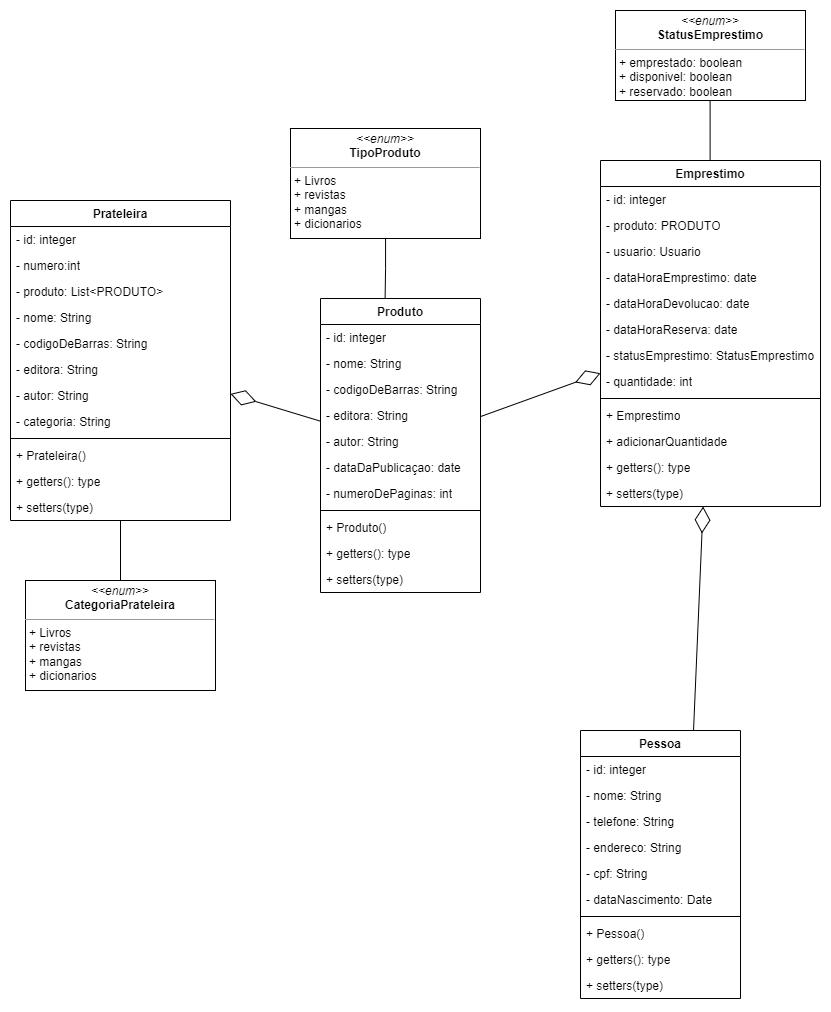

The diagram above was exported from draw.io. Its source (the exported page's mxGraphModel, read from the mxfile embedded in the PNG):
<mxGraphModel dx="1784" dy="871" grid="1" gridSize="10" guides="1" tooltips="1" connect="1" arrows="1" fold="1" page="1" pageScale="1" pageWidth="850" pageHeight="1100" math="0" shadow="0">
  <root>
    <mxCell id="0" />
    <mxCell id="1" parent="0" />
    <mxCell id="3iyKQR4GzpiTkMgbtU6W-1" value="Produto" style="swimlane;fontStyle=1;align=center;verticalAlign=top;childLayout=stackLayout;horizontal=1;startSize=26;horizontalStack=0;resizeParent=1;resizeParentMax=0;resizeLast=0;collapsible=1;marginBottom=0;whiteSpace=wrap;html=1;" vertex="1" parent="1">
      <mxGeometry x="280" y="438" width="160" height="294" as="geometry" />
    </mxCell>
    <mxCell id="3iyKQR4GzpiTkMgbtU6W-2" value="- id: integer" style="text;strokeColor=none;fillColor=none;align=left;verticalAlign=top;spacingLeft=4;spacingRight=4;overflow=hidden;rotatable=0;points=[[0,0.5],[1,0.5]];portConstraint=eastwest;whiteSpace=wrap;html=1;" vertex="1" parent="3iyKQR4GzpiTkMgbtU6W-1">
      <mxGeometry y="26" width="160" height="26" as="geometry" />
    </mxCell>
    <mxCell id="3iyKQR4GzpiTkMgbtU6W-5" value="- nome: String" style="text;strokeColor=none;fillColor=none;align=left;verticalAlign=top;spacingLeft=4;spacingRight=4;overflow=hidden;rotatable=0;points=[[0,0.5],[1,0.5]];portConstraint=eastwest;whiteSpace=wrap;html=1;" vertex="1" parent="3iyKQR4GzpiTkMgbtU6W-1">
      <mxGeometry y="52" width="160" height="26" as="geometry" />
    </mxCell>
    <mxCell id="3iyKQR4GzpiTkMgbtU6W-6" value="- codigoDeBarras: String" style="text;strokeColor=none;fillColor=none;align=left;verticalAlign=top;spacingLeft=4;spacingRight=4;overflow=hidden;rotatable=0;points=[[0,0.5],[1,0.5]];portConstraint=eastwest;whiteSpace=wrap;html=1;" vertex="1" parent="3iyKQR4GzpiTkMgbtU6W-1">
      <mxGeometry y="78" width="160" height="26" as="geometry" />
    </mxCell>
    <mxCell id="3iyKQR4GzpiTkMgbtU6W-7" value="- editora: String" style="text;strokeColor=none;fillColor=none;align=left;verticalAlign=top;spacingLeft=4;spacingRight=4;overflow=hidden;rotatable=0;points=[[0,0.5],[1,0.5]];portConstraint=eastwest;whiteSpace=wrap;html=1;" vertex="1" parent="3iyKQR4GzpiTkMgbtU6W-1">
      <mxGeometry y="104" width="160" height="26" as="geometry" />
    </mxCell>
    <mxCell id="3iyKQR4GzpiTkMgbtU6W-15" value="- autor: String" style="text;strokeColor=none;fillColor=none;align=left;verticalAlign=top;spacingLeft=4;spacingRight=4;overflow=hidden;rotatable=0;points=[[0,0.5],[1,0.5]];portConstraint=eastwest;whiteSpace=wrap;html=1;" vertex="1" parent="3iyKQR4GzpiTkMgbtU6W-1">
      <mxGeometry y="130" width="160" height="26" as="geometry" />
    </mxCell>
    <mxCell id="3iyKQR4GzpiTkMgbtU6W-16" value="- dataDaPublicaçao: date" style="text;strokeColor=none;fillColor=none;align=left;verticalAlign=top;spacingLeft=4;spacingRight=4;overflow=hidden;rotatable=0;points=[[0,0.5],[1,0.5]];portConstraint=eastwest;whiteSpace=wrap;html=1;" vertex="1" parent="3iyKQR4GzpiTkMgbtU6W-1">
      <mxGeometry y="156" width="160" height="26" as="geometry" />
    </mxCell>
    <mxCell id="3iyKQR4GzpiTkMgbtU6W-17" value="- numeroDePaginas: int" style="text;strokeColor=none;fillColor=none;align=left;verticalAlign=top;spacingLeft=4;spacingRight=4;overflow=hidden;rotatable=0;points=[[0,0.5],[1,0.5]];portConstraint=eastwest;whiteSpace=wrap;html=1;" vertex="1" parent="3iyKQR4GzpiTkMgbtU6W-1">
      <mxGeometry y="182" width="160" height="26" as="geometry" />
    </mxCell>
    <mxCell id="3iyKQR4GzpiTkMgbtU6W-3" value="" style="line;strokeWidth=1;fillColor=none;align=left;verticalAlign=middle;spacingTop=-1;spacingLeft=3;spacingRight=3;rotatable=0;labelPosition=right;points=[];portConstraint=eastwest;strokeColor=inherit;" vertex="1" parent="3iyKQR4GzpiTkMgbtU6W-1">
      <mxGeometry y="208" width="160" height="8" as="geometry" />
    </mxCell>
    <mxCell id="3iyKQR4GzpiTkMgbtU6W-4" value="+ Produto()" style="text;strokeColor=none;fillColor=none;align=left;verticalAlign=top;spacingLeft=4;spacingRight=4;overflow=hidden;rotatable=0;points=[[0,0.5],[1,0.5]];portConstraint=eastwest;whiteSpace=wrap;html=1;" vertex="1" parent="3iyKQR4GzpiTkMgbtU6W-1">
      <mxGeometry y="216" width="160" height="26" as="geometry" />
    </mxCell>
    <mxCell id="3iyKQR4GzpiTkMgbtU6W-18" value="+ getters(): type" style="text;strokeColor=none;fillColor=none;align=left;verticalAlign=top;spacingLeft=4;spacingRight=4;overflow=hidden;rotatable=0;points=[[0,0.5],[1,0.5]];portConstraint=eastwest;whiteSpace=wrap;html=1;" vertex="1" parent="3iyKQR4GzpiTkMgbtU6W-1">
      <mxGeometry y="242" width="160" height="26" as="geometry" />
    </mxCell>
    <mxCell id="3iyKQR4GzpiTkMgbtU6W-19" value="+ setters(type)" style="text;strokeColor=none;fillColor=none;align=left;verticalAlign=top;spacingLeft=4;spacingRight=4;overflow=hidden;rotatable=0;points=[[0,0.5],[1,0.5]];portConstraint=eastwest;whiteSpace=wrap;html=1;" vertex="1" parent="3iyKQR4GzpiTkMgbtU6W-1">
      <mxGeometry y="268" width="160" height="26" as="geometry" />
    </mxCell>
    <mxCell id="3iyKQR4GzpiTkMgbtU6W-20" value="&lt;p style=&quot;margin:0px;margin-top:4px;text-align:center;&quot;&gt;&lt;i&gt;&amp;lt;&amp;lt;enum&amp;gt;&amp;gt;&lt;/i&gt;&lt;br&gt;&lt;b&gt;TipoProduto&lt;/b&gt;&lt;/p&gt;&lt;hr size=&quot;1&quot;&gt;&lt;p style=&quot;margin:0px;margin-left:4px;&quot;&gt;+ Livros&lt;/p&gt;&lt;p style=&quot;margin:0px;margin-left:4px;&quot;&gt;+ revistas&lt;/p&gt;&lt;p style=&quot;margin:0px;margin-left:4px;&quot;&gt;+ mangas&lt;/p&gt;&lt;p style=&quot;margin:0px;margin-left:4px;&quot;&gt;+ dicionarios&lt;/p&gt;" style="verticalAlign=top;align=left;overflow=fill;fontSize=12;fontFamily=Helvetica;html=1;whiteSpace=wrap;" vertex="1" parent="1">
      <mxGeometry x="250" y="268" width="190" height="110" as="geometry" />
    </mxCell>
    <mxCell id="3iyKQR4GzpiTkMgbtU6W-22" value="Emprestimo" style="swimlane;fontStyle=1;align=center;verticalAlign=top;childLayout=stackLayout;horizontal=1;startSize=26;horizontalStack=0;resizeParent=1;resizeParentMax=0;resizeLast=0;collapsible=1;marginBottom=0;whiteSpace=wrap;html=1;" vertex="1" parent="1">
      <mxGeometry x="560" y="300" width="220" height="346" as="geometry" />
    </mxCell>
    <mxCell id="3iyKQR4GzpiTkMgbtU6W-23" value="- id: integer" style="text;strokeColor=none;fillColor=none;align=left;verticalAlign=top;spacingLeft=4;spacingRight=4;overflow=hidden;rotatable=0;points=[[0,0.5],[1,0.5]];portConstraint=eastwest;whiteSpace=wrap;html=1;" vertex="1" parent="3iyKQR4GzpiTkMgbtU6W-22">
      <mxGeometry y="26" width="220" height="26" as="geometry" />
    </mxCell>
    <mxCell id="3iyKQR4GzpiTkMgbtU6W-26" value="- produto: PRODUTO" style="text;strokeColor=none;fillColor=none;align=left;verticalAlign=top;spacingLeft=4;spacingRight=4;overflow=hidden;rotatable=0;points=[[0,0.5],[1,0.5]];portConstraint=eastwest;whiteSpace=wrap;html=1;" vertex="1" parent="3iyKQR4GzpiTkMgbtU6W-22">
      <mxGeometry y="52" width="220" height="26" as="geometry" />
    </mxCell>
    <mxCell id="3iyKQR4GzpiTkMgbtU6W-53" value="- usuario: Usuario" style="text;strokeColor=none;fillColor=none;align=left;verticalAlign=top;spacingLeft=4;spacingRight=4;overflow=hidden;rotatable=0;points=[[0,0.5],[1,0.5]];portConstraint=eastwest;whiteSpace=wrap;html=1;" vertex="1" parent="3iyKQR4GzpiTkMgbtU6W-22">
      <mxGeometry y="78" width="220" height="26" as="geometry" />
    </mxCell>
    <mxCell id="3iyKQR4GzpiTkMgbtU6W-27" value="- dataHoraEmprestimo: date" style="text;strokeColor=none;fillColor=none;align=left;verticalAlign=top;spacingLeft=4;spacingRight=4;overflow=hidden;rotatable=0;points=[[0,0.5],[1,0.5]];portConstraint=eastwest;whiteSpace=wrap;html=1;" vertex="1" parent="3iyKQR4GzpiTkMgbtU6W-22">
      <mxGeometry y="104" width="220" height="26" as="geometry" />
    </mxCell>
    <mxCell id="3iyKQR4GzpiTkMgbtU6W-28" value="- dataHoraDevolucao: date" style="text;strokeColor=none;fillColor=none;align=left;verticalAlign=top;spacingLeft=4;spacingRight=4;overflow=hidden;rotatable=0;points=[[0,0.5],[1,0.5]];portConstraint=eastwest;whiteSpace=wrap;html=1;" vertex="1" parent="3iyKQR4GzpiTkMgbtU6W-22">
      <mxGeometry y="130" width="220" height="26" as="geometry" />
    </mxCell>
    <mxCell id="3iyKQR4GzpiTkMgbtU6W-29" value="- dataHoraReserva: date" style="text;strokeColor=none;fillColor=none;align=left;verticalAlign=top;spacingLeft=4;spacingRight=4;overflow=hidden;rotatable=0;points=[[0,0.5],[1,0.5]];portConstraint=eastwest;whiteSpace=wrap;html=1;" vertex="1" parent="3iyKQR4GzpiTkMgbtU6W-22">
      <mxGeometry y="156" width="220" height="26" as="geometry" />
    </mxCell>
    <mxCell id="3iyKQR4GzpiTkMgbtU6W-30" value="- statusEmprestimo: StatusEmprestimo" style="text;strokeColor=none;fillColor=none;align=left;verticalAlign=top;spacingLeft=4;spacingRight=4;overflow=hidden;rotatable=0;points=[[0,0.5],[1,0.5]];portConstraint=eastwest;whiteSpace=wrap;html=1;" vertex="1" parent="3iyKQR4GzpiTkMgbtU6W-22">
      <mxGeometry y="182" width="220" height="26" as="geometry" />
    </mxCell>
    <mxCell id="3iyKQR4GzpiTkMgbtU6W-31" value="- quantidade: int" style="text;strokeColor=none;fillColor=none;align=left;verticalAlign=top;spacingLeft=4;spacingRight=4;overflow=hidden;rotatable=0;points=[[0,0.5],[1,0.5]];portConstraint=eastwest;whiteSpace=wrap;html=1;" vertex="1" parent="3iyKQR4GzpiTkMgbtU6W-22">
      <mxGeometry y="208" width="220" height="26" as="geometry" />
    </mxCell>
    <mxCell id="3iyKQR4GzpiTkMgbtU6W-24" value="" style="line;strokeWidth=1;fillColor=none;align=left;verticalAlign=middle;spacingTop=-1;spacingLeft=3;spacingRight=3;rotatable=0;labelPosition=right;points=[];portConstraint=eastwest;strokeColor=inherit;" vertex="1" parent="3iyKQR4GzpiTkMgbtU6W-22">
      <mxGeometry y="234" width="220" height="8" as="geometry" />
    </mxCell>
    <mxCell id="3iyKQR4GzpiTkMgbtU6W-25" value="+ Emprestimo" style="text;strokeColor=none;fillColor=none;align=left;verticalAlign=top;spacingLeft=4;spacingRight=4;overflow=hidden;rotatable=0;points=[[0,0.5],[1,0.5]];portConstraint=eastwest;whiteSpace=wrap;html=1;" vertex="1" parent="3iyKQR4GzpiTkMgbtU6W-22">
      <mxGeometry y="242" width="220" height="26" as="geometry" />
    </mxCell>
    <mxCell id="3iyKQR4GzpiTkMgbtU6W-32" value="+ adicionarQuantidade" style="text;strokeColor=none;fillColor=none;align=left;verticalAlign=top;spacingLeft=4;spacingRight=4;overflow=hidden;rotatable=0;points=[[0,0.5],[1,0.5]];portConstraint=eastwest;whiteSpace=wrap;html=1;" vertex="1" parent="3iyKQR4GzpiTkMgbtU6W-22">
      <mxGeometry y="268" width="220" height="26" as="geometry" />
    </mxCell>
    <mxCell id="3iyKQR4GzpiTkMgbtU6W-33" value="+ getters(): type" style="text;strokeColor=none;fillColor=none;align=left;verticalAlign=top;spacingLeft=4;spacingRight=4;overflow=hidden;rotatable=0;points=[[0,0.5],[1,0.5]];portConstraint=eastwest;whiteSpace=wrap;html=1;" vertex="1" parent="3iyKQR4GzpiTkMgbtU6W-22">
      <mxGeometry y="294" width="220" height="26" as="geometry" />
    </mxCell>
    <mxCell id="3iyKQR4GzpiTkMgbtU6W-34" value="+ setters(type)" style="text;strokeColor=none;fillColor=none;align=left;verticalAlign=top;spacingLeft=4;spacingRight=4;overflow=hidden;rotatable=0;points=[[0,0.5],[1,0.5]];portConstraint=eastwest;whiteSpace=wrap;html=1;" vertex="1" parent="3iyKQR4GzpiTkMgbtU6W-22">
      <mxGeometry y="320" width="220" height="26" as="geometry" />
    </mxCell>
    <mxCell id="3iyKQR4GzpiTkMgbtU6W-35" value="&lt;p style=&quot;margin:0px;margin-top:4px;text-align:center;&quot;&gt;&lt;i&gt;&amp;lt;&amp;lt;enum&amp;gt;&amp;gt;&lt;/i&gt;&lt;br&gt;&lt;b&gt;StatusEmprestimo&lt;/b&gt;&lt;/p&gt;&lt;hr size=&quot;1&quot;&gt;&lt;p style=&quot;margin:0px;margin-left:4px;&quot;&gt;+ emprestado: boolean&lt;/p&gt;&lt;p style=&quot;margin:0px;margin-left:4px;&quot;&gt;+ disponivel: boolean&lt;/p&gt;&lt;p style=&quot;margin:0px;margin-left:4px;&quot;&gt;+ reservado: boolean&lt;/p&gt;" style="verticalAlign=top;align=left;overflow=fill;fontSize=12;fontFamily=Helvetica;html=1;whiteSpace=wrap;" vertex="1" parent="1">
      <mxGeometry x="575" y="150" width="190" height="90" as="geometry" />
    </mxCell>
    <mxCell id="3iyKQR4GzpiTkMgbtU6W-40" value="Prateleira" style="swimlane;fontStyle=1;align=center;verticalAlign=top;childLayout=stackLayout;horizontal=1;startSize=26;horizontalStack=0;resizeParent=1;resizeParentMax=0;resizeLast=0;collapsible=1;marginBottom=0;whiteSpace=wrap;html=1;" vertex="1" parent="1">
      <mxGeometry x="-30" y="340" width="220" height="320" as="geometry" />
    </mxCell>
    <mxCell id="3iyKQR4GzpiTkMgbtU6W-41" value="- id: integer" style="text;strokeColor=none;fillColor=none;align=left;verticalAlign=top;spacingLeft=4;spacingRight=4;overflow=hidden;rotatable=0;points=[[0,0.5],[1,0.5]];portConstraint=eastwest;whiteSpace=wrap;html=1;" vertex="1" parent="3iyKQR4GzpiTkMgbtU6W-40">
      <mxGeometry y="26" width="220" height="26" as="geometry" />
    </mxCell>
    <mxCell id="3iyKQR4GzpiTkMgbtU6W-42" value="- numero:int" style="text;strokeColor=none;fillColor=none;align=left;verticalAlign=top;spacingLeft=4;spacingRight=4;overflow=hidden;rotatable=0;points=[[0,0.5],[1,0.5]];portConstraint=eastwest;whiteSpace=wrap;html=1;" vertex="1" parent="3iyKQR4GzpiTkMgbtU6W-40">
      <mxGeometry y="52" width="220" height="26" as="geometry" />
    </mxCell>
    <mxCell id="3iyKQR4GzpiTkMgbtU6W-43" value="- produto: List&amp;lt;PRODUTO&amp;gt;" style="text;strokeColor=none;fillColor=none;align=left;verticalAlign=top;spacingLeft=4;spacingRight=4;overflow=hidden;rotatable=0;points=[[0,0.5],[1,0.5]];portConstraint=eastwest;whiteSpace=wrap;html=1;" vertex="1" parent="3iyKQR4GzpiTkMgbtU6W-40">
      <mxGeometry y="78" width="220" height="26" as="geometry" />
    </mxCell>
    <mxCell id="3iyKQR4GzpiTkMgbtU6W-44" value="- nome: String" style="text;strokeColor=none;fillColor=none;align=left;verticalAlign=top;spacingLeft=4;spacingRight=4;overflow=hidden;rotatable=0;points=[[0,0.5],[1,0.5]];portConstraint=eastwest;whiteSpace=wrap;html=1;" vertex="1" parent="3iyKQR4GzpiTkMgbtU6W-40">
      <mxGeometry y="104" width="220" height="26" as="geometry" />
    </mxCell>
    <mxCell id="3iyKQR4GzpiTkMgbtU6W-45" value="- codigoDeBarras: String" style="text;strokeColor=none;fillColor=none;align=left;verticalAlign=top;spacingLeft=4;spacingRight=4;overflow=hidden;rotatable=0;points=[[0,0.5],[1,0.5]];portConstraint=eastwest;whiteSpace=wrap;html=1;" vertex="1" parent="3iyKQR4GzpiTkMgbtU6W-40">
      <mxGeometry y="130" width="220" height="26" as="geometry" />
    </mxCell>
    <mxCell id="3iyKQR4GzpiTkMgbtU6W-46" value="- editora: String" style="text;strokeColor=none;fillColor=none;align=left;verticalAlign=top;spacingLeft=4;spacingRight=4;overflow=hidden;rotatable=0;points=[[0,0.5],[1,0.5]];portConstraint=eastwest;whiteSpace=wrap;html=1;" vertex="1" parent="3iyKQR4GzpiTkMgbtU6W-40">
      <mxGeometry y="156" width="220" height="26" as="geometry" />
    </mxCell>
    <mxCell id="3iyKQR4GzpiTkMgbtU6W-47" value="- autor: String" style="text;strokeColor=none;fillColor=none;align=left;verticalAlign=top;spacingLeft=4;spacingRight=4;overflow=hidden;rotatable=0;points=[[0,0.5],[1,0.5]];portConstraint=eastwest;whiteSpace=wrap;html=1;" vertex="1" parent="3iyKQR4GzpiTkMgbtU6W-40">
      <mxGeometry y="182" width="220" height="26" as="geometry" />
    </mxCell>
    <mxCell id="3iyKQR4GzpiTkMgbtU6W-54" value="- categoria: String" style="text;strokeColor=none;fillColor=none;align=left;verticalAlign=top;spacingLeft=4;spacingRight=4;overflow=hidden;rotatable=0;points=[[0,0.5],[1,0.5]];portConstraint=eastwest;whiteSpace=wrap;html=1;" vertex="1" parent="3iyKQR4GzpiTkMgbtU6W-40">
      <mxGeometry y="208" width="220" height="26" as="geometry" />
    </mxCell>
    <mxCell id="3iyKQR4GzpiTkMgbtU6W-48" value="" style="line;strokeWidth=1;fillColor=none;align=left;verticalAlign=middle;spacingTop=-1;spacingLeft=3;spacingRight=3;rotatable=0;labelPosition=right;points=[];portConstraint=eastwest;strokeColor=inherit;" vertex="1" parent="3iyKQR4GzpiTkMgbtU6W-40">
      <mxGeometry y="234" width="220" height="8" as="geometry" />
    </mxCell>
    <mxCell id="3iyKQR4GzpiTkMgbtU6W-49" value="+ Prateleira()" style="text;strokeColor=none;fillColor=none;align=left;verticalAlign=top;spacingLeft=4;spacingRight=4;overflow=hidden;rotatable=0;points=[[0,0.5],[1,0.5]];portConstraint=eastwest;whiteSpace=wrap;html=1;" vertex="1" parent="3iyKQR4GzpiTkMgbtU6W-40">
      <mxGeometry y="242" width="220" height="26" as="geometry" />
    </mxCell>
    <mxCell id="3iyKQR4GzpiTkMgbtU6W-51" value="+ getters(): type" style="text;strokeColor=none;fillColor=none;align=left;verticalAlign=top;spacingLeft=4;spacingRight=4;overflow=hidden;rotatable=0;points=[[0,0.5],[1,0.5]];portConstraint=eastwest;whiteSpace=wrap;html=1;" vertex="1" parent="3iyKQR4GzpiTkMgbtU6W-40">
      <mxGeometry y="268" width="220" height="26" as="geometry" />
    </mxCell>
    <mxCell id="3iyKQR4GzpiTkMgbtU6W-52" value="+ setters(type)" style="text;strokeColor=none;fillColor=none;align=left;verticalAlign=top;spacingLeft=4;spacingRight=4;overflow=hidden;rotatable=0;points=[[0,0.5],[1,0.5]];portConstraint=eastwest;whiteSpace=wrap;html=1;" vertex="1" parent="3iyKQR4GzpiTkMgbtU6W-40">
      <mxGeometry y="294" width="220" height="26" as="geometry" />
    </mxCell>
    <mxCell id="3iyKQR4GzpiTkMgbtU6W-76" style="edgeStyle=orthogonalEdgeStyle;rounded=0;orthogonalLoop=1;jettySize=auto;html=1;endArrow=none;endFill=0;" edge="1" parent="1" source="3iyKQR4GzpiTkMgbtU6W-55" target="3iyKQR4GzpiTkMgbtU6W-40">
      <mxGeometry relative="1" as="geometry" />
    </mxCell>
    <mxCell id="3iyKQR4GzpiTkMgbtU6W-55" value="&lt;p style=&quot;margin:0px;margin-top:4px;text-align:center;&quot;&gt;&lt;i&gt;&amp;lt;&amp;lt;enum&amp;gt;&amp;gt;&lt;/i&gt;&lt;br&gt;&lt;b&gt;CategoriaPrateleira&lt;/b&gt;&lt;br&gt;&lt;/p&gt;&lt;hr size=&quot;1&quot;&gt;&lt;p style=&quot;margin:0px;margin-left:4px;&quot;&gt;+ Livros&lt;/p&gt;&lt;p style=&quot;margin:0px;margin-left:4px;&quot;&gt;+ revistas&lt;/p&gt;&lt;p style=&quot;margin:0px;margin-left:4px;&quot;&gt;+ mangas&lt;/p&gt;&lt;p style=&quot;margin:0px;margin-left:4px;&quot;&gt;+ dicionarios&lt;/p&gt;" style="verticalAlign=top;align=left;overflow=fill;fontSize=12;fontFamily=Helvetica;html=1;whiteSpace=wrap;" vertex="1" parent="1">
      <mxGeometry x="-15" y="720" width="190" height="110" as="geometry" />
    </mxCell>
    <mxCell id="3iyKQR4GzpiTkMgbtU6W-56" value="Pessoa" style="swimlane;fontStyle=1;align=center;verticalAlign=top;childLayout=stackLayout;horizontal=1;startSize=26;horizontalStack=0;resizeParent=1;resizeParentMax=0;resizeLast=0;collapsible=1;marginBottom=0;whiteSpace=wrap;html=1;" vertex="1" parent="1">
      <mxGeometry x="540" y="870" width="160" height="268" as="geometry" />
    </mxCell>
    <mxCell id="3iyKQR4GzpiTkMgbtU6W-57" value="- id: integer" style="text;strokeColor=none;fillColor=none;align=left;verticalAlign=top;spacingLeft=4;spacingRight=4;overflow=hidden;rotatable=0;points=[[0,0.5],[1,0.5]];portConstraint=eastwest;whiteSpace=wrap;html=1;" vertex="1" parent="3iyKQR4GzpiTkMgbtU6W-56">
      <mxGeometry y="26" width="160" height="26" as="geometry" />
    </mxCell>
    <mxCell id="3iyKQR4GzpiTkMgbtU6W-58" value="- nome: String" style="text;strokeColor=none;fillColor=none;align=left;verticalAlign=top;spacingLeft=4;spacingRight=4;overflow=hidden;rotatable=0;points=[[0,0.5],[1,0.5]];portConstraint=eastwest;whiteSpace=wrap;html=1;" vertex="1" parent="3iyKQR4GzpiTkMgbtU6W-56">
      <mxGeometry y="52" width="160" height="26" as="geometry" />
    </mxCell>
    <mxCell id="3iyKQR4GzpiTkMgbtU6W-59" value="- telefone: String" style="text;strokeColor=none;fillColor=none;align=left;verticalAlign=top;spacingLeft=4;spacingRight=4;overflow=hidden;rotatable=0;points=[[0,0.5],[1,0.5]];portConstraint=eastwest;whiteSpace=wrap;html=1;" vertex="1" parent="3iyKQR4GzpiTkMgbtU6W-56">
      <mxGeometry y="78" width="160" height="26" as="geometry" />
    </mxCell>
    <mxCell id="3iyKQR4GzpiTkMgbtU6W-60" value="- endereco: String" style="text;strokeColor=none;fillColor=none;align=left;verticalAlign=top;spacingLeft=4;spacingRight=4;overflow=hidden;rotatable=0;points=[[0,0.5],[1,0.5]];portConstraint=eastwest;whiteSpace=wrap;html=1;" vertex="1" parent="3iyKQR4GzpiTkMgbtU6W-56">
      <mxGeometry y="104" width="160" height="26" as="geometry" />
    </mxCell>
    <mxCell id="3iyKQR4GzpiTkMgbtU6W-61" value="- cpf: String" style="text;strokeColor=none;fillColor=none;align=left;verticalAlign=top;spacingLeft=4;spacingRight=4;overflow=hidden;rotatable=0;points=[[0,0.5],[1,0.5]];portConstraint=eastwest;whiteSpace=wrap;html=1;" vertex="1" parent="3iyKQR4GzpiTkMgbtU6W-56">
      <mxGeometry y="130" width="160" height="26" as="geometry" />
    </mxCell>
    <mxCell id="3iyKQR4GzpiTkMgbtU6W-62" value="- dataNascimento: Date" style="text;strokeColor=none;fillColor=none;align=left;verticalAlign=top;spacingLeft=4;spacingRight=4;overflow=hidden;rotatable=0;points=[[0,0.5],[1,0.5]];portConstraint=eastwest;whiteSpace=wrap;html=1;" vertex="1" parent="3iyKQR4GzpiTkMgbtU6W-56">
      <mxGeometry y="156" width="160" height="26" as="geometry" />
    </mxCell>
    <mxCell id="3iyKQR4GzpiTkMgbtU6W-64" value="" style="line;strokeWidth=1;fillColor=none;align=left;verticalAlign=middle;spacingTop=-1;spacingLeft=3;spacingRight=3;rotatable=0;labelPosition=right;points=[];portConstraint=eastwest;strokeColor=inherit;" vertex="1" parent="3iyKQR4GzpiTkMgbtU6W-56">
      <mxGeometry y="182" width="160" height="8" as="geometry" />
    </mxCell>
    <mxCell id="3iyKQR4GzpiTkMgbtU6W-65" value="+ Pessoa()" style="text;strokeColor=none;fillColor=none;align=left;verticalAlign=top;spacingLeft=4;spacingRight=4;overflow=hidden;rotatable=0;points=[[0,0.5],[1,0.5]];portConstraint=eastwest;whiteSpace=wrap;html=1;" vertex="1" parent="3iyKQR4GzpiTkMgbtU6W-56">
      <mxGeometry y="190" width="160" height="26" as="geometry" />
    </mxCell>
    <mxCell id="3iyKQR4GzpiTkMgbtU6W-66" value="+ getters(): type" style="text;strokeColor=none;fillColor=none;align=left;verticalAlign=top;spacingLeft=4;spacingRight=4;overflow=hidden;rotatable=0;points=[[0,0.5],[1,0.5]];portConstraint=eastwest;whiteSpace=wrap;html=1;" vertex="1" parent="3iyKQR4GzpiTkMgbtU6W-56">
      <mxGeometry y="216" width="160" height="26" as="geometry" />
    </mxCell>
    <mxCell id="3iyKQR4GzpiTkMgbtU6W-67" value="+ setters(type)" style="text;strokeColor=none;fillColor=none;align=left;verticalAlign=top;spacingLeft=4;spacingRight=4;overflow=hidden;rotatable=0;points=[[0,0.5],[1,0.5]];portConstraint=eastwest;whiteSpace=wrap;html=1;" vertex="1" parent="3iyKQR4GzpiTkMgbtU6W-56">
      <mxGeometry y="242" width="160" height="26" as="geometry" />
    </mxCell>
    <mxCell id="3iyKQR4GzpiTkMgbtU6W-78" style="edgeStyle=orthogonalEdgeStyle;rounded=0;orthogonalLoop=1;jettySize=auto;html=1;endArrow=none;endFill=0;" edge="1" parent="1" target="3iyKQR4GzpiTkMgbtU6W-20">
      <mxGeometry relative="1" as="geometry">
        <mxPoint x="344.6" y="438" as="sourcePoint" />
        <mxPoint x="344.6" y="378" as="targetPoint" />
      </mxGeometry>
    </mxCell>
    <mxCell id="3iyKQR4GzpiTkMgbtU6W-79" style="edgeStyle=orthogonalEdgeStyle;rounded=0;orthogonalLoop=1;jettySize=auto;html=1;endArrow=none;endFill=0;" edge="1" parent="1">
      <mxGeometry relative="1" as="geometry">
        <mxPoint x="669.6" y="300" as="sourcePoint" />
        <mxPoint x="669.6" y="240" as="targetPoint" />
      </mxGeometry>
    </mxCell>
    <mxCell id="3iyKQR4GzpiTkMgbtU6W-94" value="" style="endArrow=diamondThin;endFill=0;endSize=24;html=1;rounded=0;" edge="1" parent="1" source="3iyKQR4GzpiTkMgbtU6W-1" target="3iyKQR4GzpiTkMgbtU6W-40">
      <mxGeometry width="160" relative="1" as="geometry">
        <mxPoint x="330" y="520" as="sourcePoint" />
        <mxPoint x="490" y="520" as="targetPoint" />
      </mxGeometry>
    </mxCell>
    <mxCell id="3iyKQR4GzpiTkMgbtU6W-95" value="" style="endArrow=diamondThin;endFill=0;endSize=24;html=1;rounded=0;" edge="1" parent="1" source="3iyKQR4GzpiTkMgbtU6W-1" target="3iyKQR4GzpiTkMgbtU6W-22">
      <mxGeometry width="160" relative="1" as="geometry">
        <mxPoint x="330" y="520" as="sourcePoint" />
        <mxPoint x="490" y="520" as="targetPoint" />
      </mxGeometry>
    </mxCell>
    <mxCell id="3iyKQR4GzpiTkMgbtU6W-96" value="" style="endArrow=diamondThin;endFill=0;endSize=24;html=1;rounded=0;" edge="1" parent="1" target="3iyKQR4GzpiTkMgbtU6W-22">
      <mxGeometry width="160" relative="1" as="geometry">
        <mxPoint x="653.034188034188" y="870" as="sourcePoint" />
        <mxPoint x="490" y="640" as="targetPoint" />
      </mxGeometry>
    </mxCell>
  </root>
</mxGraphModel>